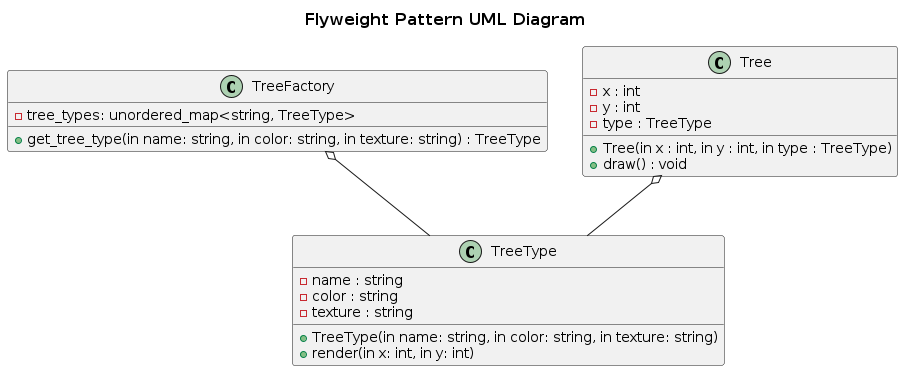

The diagram above was rendered by PlantUML. Its source (embedded in the PNG):
@startuml

skinparam TitleFontSize 16
title "Flyweight Pattern UML Diagram"

class TreeType{
    -name : string
    -color : string
    -texture : string
    +TreeType(in name: string, in color: string, in texture: string)
    +render(in x: int, in y: int)
}

class TreeFactory{
    -tree_types: unordered_map<string, TreeType>
    +get_tree_type(in name: string, in color: string, in texture: string) : TreeType
}

class Tree{
    -x : int
    -y : int
    -type : TreeType
    +Tree(in x : int, in y : int, in type : TreeType)
    +draw() : void
}

Tree o-- TreeType
TreeFactory o-- TreeType

@enduml